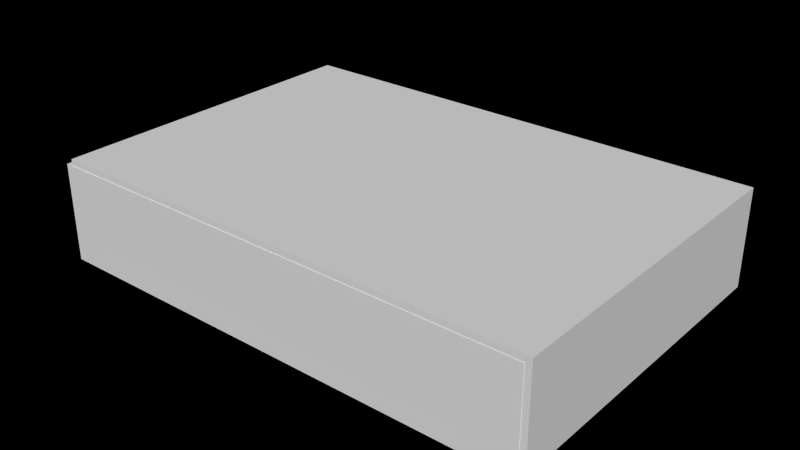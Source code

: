 # Source: husky.blend  (saved by Blender 2.79.0; exported with 4.5.12 LTS)
import bpy
from mathutils import Matrix  # noqa: F401  (used for matrix-valued properties, if any)

bpy.ops.wm.read_factory_settings(use_empty=True)
scene = bpy.context.scene
scene.name = 'Scene'

# ---- collections
col_collection_1 = bpy.data.collections.new('Collection 1'); scene.collection.children.link(col_collection_1)

# ---- world
world_world = bpy.data.worlds.new('World'); scene.world = world_world
world_world.color = (0.0, 0.0, 0.0)
world_world.use_sun_shadow = False
world_world.sun_shadow_jitter_overblur = 0.0
world_world.cycles.sampling_method = 'NONE'
world_world.cycles.sample_map_resolution = 256

# ---- meshes
me_cube = bpy.data.meshes.new('Cube')
me_cube.from_pydata([(-0.9986, -1.0, -0.5152), (-0.9986, 1.0, -0.5152), (1.001, 1.0, -0.5152), (1.001, -1.0, -0.5152), (-0.9986, -1.0, 0.4848), (-0.9986, 1.0, 0.4848), (1.001, 1.0, 0.4848), (1.001, -1.0, 0.4848)], [], [(4, 5, 1, 0), (5, 6, 2, 1), (6, 7, 3, 2), (7, 4, 0, 3), (0, 1, 2, 3), (7, 6, 5, 4)])
me_cube.use_remesh_preserve_volume = False
me_cube.use_remesh_preserve_attributes = False
me_cube.use_mirror_vertex_groups = False
me_cube.update()
me_morsy_mesh = bpy.data.meshes.new('morsy_mesh')
me_morsy_mesh.from_pydata([(8.432, 5.073, 2.953), (-6.56, 5.073, 2.953), (-6.56, -5.073, 2.953), (8.432, -5.073, 2.953), (8.432, 5.073, -3.764e-06), (8.432, -5.073, -2.81e-06), (-6.56, -5.073, -2.81e-06), (-6.56, 5.073, -3.764e-06)], [], [(6, 7, 1, 2), (7, 4, 0, 1), (5, 6, 2, 3), (4, 5, 3, 0), (0, 3, 2, 1), (4, 7, 6, 5)])
me_morsy_mesh.polygons.foreach_set('material_index', [2, 2, 2, 2, 2, 2])
me_morsy_mesh.materials.append(None)
me_morsy_mesh.materials.append(None)
me_morsy_mesh.materials.append(None)
me_morsy_mesh.materials.append(None)
me_morsy_mesh.use_remesh_preserve_volume = False
me_morsy_mesh.use_remesh_preserve_attributes = False
me_morsy_mesh.use_mirror_vertex_groups = False
me_morsy_mesh.update()

# ---- objects
ob_husky = bpy.data.objects.new('husky', None)
ob_husky_bb = bpy.data.objects.new('husky_bb', me_cube)
ob_husky_mesh = bpy.data.objects.new('husky_mesh', me_morsy_mesh)

# ---- transforms, parenting, visibility, modifiers, constraints
ob_husky.location = (0.003526, 0.0, 0.0)
ob_husky.empty_display_type = 'ARROWS'
ob_husky.empty_image_offset = (0.0, 0.0)
ob_husky.lineart.crease_threshold = 0.0
ob_husky_bb.parent = ob_husky
ob_husky_bb.location = (-0.07934, 0.0, 0.0872)
ob_husky_bb.scale = (0.496, 0.336, 0.196)
ob_husky_bb.lineart.crease_threshold = 0.0
ob_husky_mesh.parent = ob_husky
ob_husky_mesh.location = (-0.003526, 7.161e-15, 0.0)
ob_husky_mesh.rotation_euler = (0.0, -0.0, -3.142)
ob_husky_mesh.scale = (0.06604, 0.06604, 0.06604)
ob_husky_mesh.lineart.crease_threshold = 0.0

# ---- collection membership
col_collection_1.objects.link(ob_husky)
col_collection_1.objects.link(ob_husky_bb)
col_collection_1.objects.link(ob_husky_mesh)

# ---- scene / render settings (as saved in the file)
scene.frame_start = 1; scene.frame_end = 250; scene.frame_set(1)
scene.render.engine = 'BLENDER_EEVEE_NEXT'
scene.render.image_settings.color_mode = 'RGB'
scene.render.image_settings.compression = 90
scene.render.resolution_percentage = 50
scene.render.dither_intensity = 0.0
scene.render.film_transparent = True
scene.render.bake_margin = 2
scene.render.bake_bias = 0.0
scene.cycles.use_denoising = False
scene.cycles.samples = 10
scene.cycles.sampling_pattern = 'TABULATED_SOBOL'
scene.cycles.light_sampling_threshold = 0.0
scene.cycles.use_adaptive_sampling = False
scene.cycles.use_light_tree = False
scene.cycles.blur_glossy = 0.0
scene.cycles.volume_bounces = 1
scene.cycles.pixel_filter_type = 'GAUSSIAN'
scene.cycles.sample_clamp_indirect = 0.0
scene.view_settings.view_transform = 'Standard'
bpy.context.view_layer.update()

# ---- added for rendering (the .blend has no active camera and no usable light): camera, sun
cam_auto = bpy.data.cameras.new('AutoCamera')
cam_auto.lens = 50.0
cam_auto.sensor_width = 36.0
cam_auto.clip_end = 1000.0
ob_auto_camera = bpy.data.objects.new('AutoCamera', cam_auto)
scene.collection.objects.link(ob_auto_camera)
ob_auto_camera.location = (1.06565, -1.36154, 0.998302)
ob_auto_camera.rotation_euler = (1.09748, -7.21219e-08, 0.694738)
scene.camera = ob_auto_camera
light_auto_sun = bpy.data.lights.new('AutoSun', 'SUN')
light_auto_sun.energy = 3.0
light_auto_sun.angle = 0.0523599
ob_auto_sun = bpy.data.objects.new('AutoSun', light_auto_sun)
scene.collection.objects.link(ob_auto_sun)
ob_auto_sun.rotation_euler = (0.872665, 0.174533, 0.523599)
bpy.context.view_layer.update()
